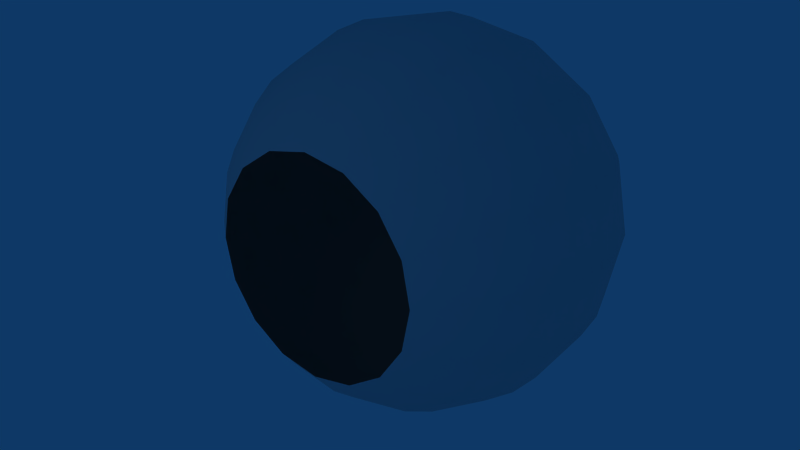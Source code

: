 # Source: v4_eye.blend  (saved by Blender 2.68.0; exported with 4.5.12 LTS)
import bpy
from mathutils import Matrix  # noqa: F401  (used for matrix-valued properties, if any)

bpy.ops.wm.read_factory_settings(use_empty=True)
scene = bpy.context.scene
scene.name = 'Scene'

# ---- collections
col_collection_1 = bpy.data.collections.new('Collection 1'); scene.collection.children.link(col_collection_1)

# ---- materials (node trees are filled in below, after node groups)
mat_eye = bpy.data.materials.new('eye')
mat_eye.alpha_threshold = 0.0
mat_eye.roughness = 0.5
mat_eye.line_color = (0.0, 0.0, 0.0, 1.0)

# ---- material node trees

# ---- world
world_world = bpy.data.worlds.new('World'); scene.world = world_world
world_world.color = (0.05656, 0.2208, 0.4)
world_world.use_sun_shadow = False
world_world.sun_shadow_jitter_overblur = 0.0
world_world.cycles.sampling_method = 'MANUAL'
world_world.cycles.sample_map_resolution = 256

# ---- cameras
cam_camera = bpy.data.cameras.new('Camera')
cam_camera.passepartout_alpha = 0.4095
cam_camera.clip_end = 100.0
cam_camera.lens = 35.0
cam_camera.sensor_width = 32.0
cam_camera.sensor_height = 18.0
cam_camera.ortho_scale = 7.314
cam_camera.show_safe_areas = True
cam_camera.dof.focus_distance = 0.0
cam_camera.dof.aperture_fstop = 128.0

# ---- lights
light_spot = bpy.data.lights.new('Spot', 'POINT')
light_spot.transmission_factor = 0.0
light_spot.cutoff_distance = 30.0
light_spot.energy = 100.0
light_spot.shadow_buffer_clip_start = 1.001
light_spot.shadow_soft_size = 1.0
light_spot.shadow_maximum_resolution = 0.006
light_spot.use_absolute_resolution = True
light_spot.cycles.use_multiple_importance_sampling = False

# ---- meshes
me_sphere = bpy.data.meshes.new('Sphere')
me_sphere.from_pydata([(2.222, -1.373e-07, 3.326), (2.828, -1.167e-07, 2.828), (3.696, -6.317e-08, 1.531), (3.923, -3.221e-08, 0.7804), (4.0, -1.246e-14, 3.02e-07), (3.923, 3.22e-08, -0.7804), (3.696, 6.317e-08, -1.531), (3.326, 9.171e-08, -2.222), (2.828, 1.167e-07, -2.828), (2.222, 1.373e-07, -3.326), (1.531, 1.525e-07, -3.696), (0.721, 0.2986, -3.923), (1.414, 0.5858, -3.696), (2.053, 0.8504, -3.326), (2.613, 1.082, -2.828), (3.073, 1.273, -2.222), (3.414, 1.414, -1.531), (3.625, 1.501, -0.7804), (3.696, 1.531, 3.016e-07), (3.625, 1.501, 0.7804), (3.414, 1.414, 1.531), (3.073, 1.273, 2.222), (2.613, 1.082, 2.828), (2.053, 0.8504, 3.326), (1.571, 1.571, 3.326), (2.0, 2.0, 2.828), (2.352, 2.352, 2.222), (2.613, 2.613, 1.531), (2.774, 2.774, 0.7804), (2.828, 2.828, 3.551e-07), (2.774, 2.774, -0.7804), (2.613, 2.613, -1.531), (2.352, 2.352, -2.222), (2.0, 2.0, -2.828), (1.571, 1.571, -3.326), (1.082, 1.082, -3.696), (0.5518, 0.5518, -3.923), (-4.988e-07, -1.039e-06, -4.0), (0.2986, 0.721, -3.923), (0.5858, 1.414, -3.696), (0.8504, 2.053, -3.326), (1.082, 2.613, -2.828), (1.273, 3.073, -2.222), (1.414, 3.414, -1.531), (1.501, 3.625, -0.7804), (1.531, 3.696, 3.909e-07), (1.501, 3.625, 0.7804), (1.414, 3.414, 1.531), (1.273, 3.073, 2.222), (1.082, 2.613, 2.828), (0.8504, 2.053, 3.326), (-2.98e-07, 2.222, 3.326), (-3.576e-07, 2.828, 2.828), (-2.384e-07, 3.326, 2.222), (-4.768e-07, 3.696, 1.531), (-5.96e-07, 3.923, 0.7804), (-5.96e-07, 4.0, 4.035e-07), (-3.576e-07, 3.923, -0.7804), (-5.96e-07, 3.696, -1.531), (-2.384e-07, 3.326, -2.222), (-3.576e-07, 2.828, -2.828), (-1.788e-07, 2.222, -3.326), (-1.788e-07, 1.531, -3.696), (-2.98e-08, 0.7804, -3.923), (-0.2986, 0.721, -3.923), (-0.5858, 1.414, -3.696), (-0.8504, 2.053, -3.326), (-1.082, 2.613, -2.828), (-1.273, 3.073, -2.222), (-1.414, 3.414, -1.531), (-1.501, 3.625, -0.7804), (-1.531, 3.696, 3.909e-07), (-1.501, 3.625, 0.7804), (-1.414, 3.414, 1.531), (-1.273, 3.073, 2.222), (-1.082, 2.613, 2.828), (-0.8504, 2.053, 3.326), (-1.571, 1.571, 3.326), (-2.0, 2.0, 2.828), (-2.352, 2.352, 2.222), (-2.613, 2.613, 1.531), (-2.774, 2.774, 0.7804), (-2.828, 2.828, 3.551e-07), (-2.774, 2.774, -0.7804), (-2.613, 2.613, -1.531), (-2.352, 2.352, -2.222), (-2.0, 2.0, -2.828), (-1.571, 1.571, -3.326), (-1.082, 1.082, -3.696), (-0.5518, 0.5518, -3.923), (-0.721, 0.2986, -3.923), (-1.414, 0.5858, -3.696), (-2.053, 0.8504, -3.326), (-2.613, 1.082, -2.828), (-3.073, 1.273, -2.222), (-3.414, 1.414, -1.531), (-3.625, 1.501, -0.7804), (-3.696, 1.531, 3.016e-07), (-3.625, 1.501, 0.7804), (-3.414, 1.414, 1.531), (-3.073, 1.273, 2.222), (-2.613, 1.082, 2.828), (-2.053, 0.8504, 3.326), (-2.222, -7.333e-07, 3.326), (-2.828, -1.011e-06, 2.828), (-3.326, -4.493e-07, 2.222), (-3.696, -1.017e-06, 1.531), (-3.923, -1.105e-06, 0.7804), (-4.0, -1.431e-06, 2.384e-07), (-3.923, -8.023e-07, -0.7804), (-3.696, -8.905e-07, -1.531), (-3.326, -2.659e-07, -2.222), (-2.828, -7.773e-07, -2.828), (-2.222, -3.396e-07, -3.326), (-1.531, -2.647e-07, -3.696), (-0.7804, 1.321e-07, -3.923), (-0.721, -0.2986, -3.923), (-1.414, -0.5858, -3.696), (-2.053, -0.8504, -3.326), (-2.613, -1.082, -2.828), (-3.073, -1.273, -2.222), (-3.414, -1.414, -1.531), (-3.625, -1.501, -0.7804), (-3.696, -1.531, 1.752e-07), (-3.625, -1.501, 0.7804), (-3.414, -1.414, 1.531), (-3.073, -1.273, 2.222), (-2.613, -1.082, 2.828), (-2.053, -0.8504, 3.326), (-1.571, -1.571, 3.326), (-2.0, -2.0, 2.828), (-2.352, -2.352, 2.222), (-2.613, -2.613, 1.531), (-2.774, -2.774, 0.7804), (-2.828, -2.828, 1.217e-07), (-2.774, -2.774, -0.7804), (-2.613, -2.613, -1.531), (-2.352, -2.352, -2.222), (-2.0, -2.0, -2.828), (-1.571, -1.571, -3.326), (-1.082, -1.082, -3.696), (-0.5518, -0.5518, -3.923), (-0.2986, -0.721, -3.923), (-0.5858, -1.414, -3.696), (-0.8504, -2.053, -3.326), (-1.082, -2.613, -2.828), (-1.273, -3.073, -2.222), (-1.414, -3.414, -1.531), (-1.501, -3.625, -0.7804), (-1.531, -3.696, 8.591e-08), (-1.501, -3.625, 0.7804), (-1.414, -3.414, 1.531), (-1.273, -3.073, 2.222), (-1.082, -2.613, 2.828), (-0.8504, -2.053, 3.326), (7.749e-07, -2.222, 3.326), (1.311e-06, -2.828, 2.828), (7.153e-07, -3.326, 2.222), (1.431e-06, -3.696, 1.531), (1.55e-06, -3.923, 0.7804), (2.027e-06, -4.0, 7.334e-08), (1.073e-06, -3.923, -0.7804), (1.431e-06, -3.696, -1.531), (7.153e-07, -3.326, -2.222), (1.311e-06, -2.828, -2.828), (8.345e-07, -2.222, -3.326), (6.557e-07, -1.531, -3.696), (2.98e-08, -0.7804, -3.923), (0.2986, -0.721, -3.923), (0.5858, -1.414, -3.696), (0.8504, -2.053, -3.326), (1.082, -2.613, -2.828), (1.273, -3.073, -2.222), (1.414, -3.414, -1.531), (1.501, -3.625, -0.7804), (1.531, -3.696, 8.591e-08), (1.501, -3.625, 0.7804), (1.414, -3.414, 1.531), (1.273, -3.073, 2.222), (1.082, -2.613, 2.828), (0.8504, -2.053, 3.326), (1.571, -1.571, 3.326), (2.0, -2.0, 2.828), (2.352, -2.352, 2.222), (2.613, -2.613, 1.531), (2.774, -2.774, 0.7804), (2.828, -2.828, 1.217e-07), (2.774, -2.774, -0.7804), (2.613, -2.613, -1.531), (2.352, -2.352, -2.222), (2.0, -2.0, -2.828), (1.571, -1.571, -3.326), (1.082, -1.082, -3.696), (0.5518, -0.5518, -3.923), (0.721, -0.2986, -3.923), (1.414, -0.5858, -3.696), (2.053, -0.8504, -3.326), (2.613, -1.082, -2.828), (3.073, -1.273, -2.222), (3.414, -1.414, -1.531), (3.625, -1.501, -0.7804), (3.696, -1.531, 1.752e-07), (3.625, -1.501, 0.7804), (3.414, -1.414, 1.531), (3.073, -1.273, 2.222), (2.613, -1.082, 2.828), (2.053, -0.8504, 3.326), (3.326, 1.22e-06, 2.222), (0.7804, 1.917e-07, -3.923)], [], [(37, 11, 208), (208, 11, 12, 10), (10, 12, 13, 9), (9, 13, 14, 8), (8, 14, 15, 7), (7, 15, 16, 6), (6, 16, 17, 5), (5, 17, 18, 4), (4, 18, 19, 3), (3, 19, 20, 2), (2, 20, 21, 207), (207, 21, 22, 1), (1, 22, 23, 0), (22, 25, 24, 23), (21, 26, 25, 22), (20, 27, 26, 21), (19, 28, 27, 20), (18, 29, 28, 19), (17, 30, 29, 18), (16, 31, 30, 17), (15, 32, 31, 16), (14, 33, 32, 15), (13, 34, 33, 14), (12, 35, 34, 13), (11, 36, 35, 12), (37, 36, 11), (37, 38, 36), (36, 38, 39, 35), (35, 39, 40, 34), (34, 40, 41, 33), (33, 41, 42, 32), (32, 42, 43, 31), (31, 43, 44, 30), (30, 44, 45, 29), (29, 45, 46, 28), (28, 46, 47, 27), (27, 47, 48, 26), (26, 48, 49, 25), (25, 49, 50, 24), (49, 52, 51, 50), (48, 53, 52, 49), (47, 54, 53, 48), (46, 55, 54, 47), (45, 56, 55, 46), (44, 57, 56, 45), (43, 58, 57, 44), (42, 59, 58, 43), (41, 60, 59, 42), (40, 61, 60, 41), (39, 62, 61, 40), (38, 63, 62, 39), (37, 63, 38), (37, 64, 63), (63, 64, 65, 62), (62, 65, 66, 61), (61, 66, 67, 60), (60, 67, 68, 59), (59, 68, 69, 58), (58, 69, 70, 57), (57, 70, 71, 56), (56, 71, 72, 55), (55, 72, 73, 54), (54, 73, 74, 53), (53, 74, 75, 52), (52, 75, 76, 51), (75, 78, 77, 76), (74, 79, 78, 75), (73, 80, 79, 74), (72, 81, 80, 73), (71, 82, 81, 72), (70, 83, 82, 71), (69, 84, 83, 70), (68, 85, 84, 69), (67, 86, 85, 68), (66, 87, 86, 67), (65, 88, 87, 66), (64, 89, 88, 65), (37, 89, 64), (37, 90, 89), (89, 90, 91, 88), (88, 91, 92, 87), (87, 92, 93, 86), (86, 93, 94, 85), (85, 94, 95, 84), (84, 95, 96, 83), (83, 96, 97, 82), (82, 97, 98, 81), (81, 98, 99, 80), (80, 99, 100, 79), (79, 100, 101, 78), (78, 101, 102, 77), (101, 104, 103, 102), (100, 105, 104, 101), (99, 106, 105, 100), (98, 107, 106, 99), (97, 108, 107, 98), (96, 109, 108, 97), (95, 110, 109, 96), (94, 111, 110, 95), (93, 112, 111, 94), (92, 113, 112, 93), (91, 114, 113, 92), (90, 115, 114, 91), (37, 115, 90), (37, 116, 115), (115, 116, 117, 114), (114, 117, 118, 113), (113, 118, 119, 112), (112, 119, 120, 111), (111, 120, 121, 110), (110, 121, 122, 109), (109, 122, 123, 108), (108, 123, 124, 107), (107, 124, 125, 106), (106, 125, 126, 105), (105, 126, 127, 104), (104, 127, 128, 103), (127, 130, 129, 128), (126, 131, 130, 127), (125, 132, 131, 126), (124, 133, 132, 125), (123, 134, 133, 124), (122, 135, 134, 123), (121, 136, 135, 122), (120, 137, 136, 121), (119, 138, 137, 120), (118, 139, 138, 119), (117, 140, 139, 118), (116, 141, 140, 117), (37, 141, 116), (37, 142, 141), (141, 142, 143, 140), (140, 143, 144, 139), (139, 144, 145, 138), (138, 145, 146, 137), (137, 146, 147, 136), (136, 147, 148, 135), (135, 148, 149, 134), (134, 149, 150, 133), (133, 150, 151, 132), (132, 151, 152, 131), (131, 152, 153, 130), (130, 153, 154, 129), (153, 156, 155, 154), (152, 157, 156, 153), (151, 158, 157, 152), (150, 159, 158, 151), (149, 160, 159, 150), (148, 161, 160, 149), (147, 162, 161, 148), (146, 163, 162, 147), (145, 164, 163, 146), (144, 165, 164, 145), (143, 166, 165, 144), (142, 167, 166, 143), (37, 167, 142), (37, 168, 167), (167, 168, 169, 166), (166, 169, 170, 165), (165, 170, 171, 164), (164, 171, 172, 163), (163, 172, 173, 162), (162, 173, 174, 161), (161, 174, 175, 160), (160, 175, 176, 159), (159, 176, 177, 158), (158, 177, 178, 157), (157, 178, 179, 156), (156, 179, 180, 155), (179, 182, 181, 180), (178, 183, 182, 179), (177, 184, 183, 178), (176, 185, 184, 177), (175, 186, 185, 176), (174, 187, 186, 175), (173, 188, 187, 174), (172, 189, 188, 173), (171, 190, 189, 172), (170, 191, 190, 171), (169, 192, 191, 170), (168, 193, 192, 169), (37, 193, 168), (37, 194, 193), (193, 194, 195, 192), (192, 195, 196, 191), (191, 196, 197, 190), (190, 197, 198, 189), (189, 198, 199, 188), (188, 199, 200, 187), (187, 200, 201, 186), (186, 201, 202, 185), (185, 202, 203, 184), (184, 203, 204, 183), (183, 204, 205, 182), (182, 205, 206, 181), (205, 1, 0, 206), (204, 207, 1, 205), (203, 2, 207, 204), (202, 3, 2, 203), (201, 4, 3, 202), (200, 5, 4, 201), (199, 6, 5, 200), (198, 7, 6, 199), (197, 8, 7, 198), (196, 9, 8, 197), (195, 10, 9, 196), (194, 208, 10, 195), (37, 208, 194)])
me_sphere.polygons.foreach_set('use_smooth', [True] * 208)
_uv = me_sphere.uv_layers.new(name='UVTex')
_uv.uv.foreach_set('vector', [0.7537, 0.7523, 0.7709, 0.7557, 0.7683, 0.7621, 0.7683, 0.7621, 0.7709, 0.7557, 0.7883, 0.7592, 0.7831, 0.7719, 0.7831, 0.7719, 0.7883, 0.7592, 0.8063, 0.7629, 0.7984, 0.7823, 0.7984, 0.7823, 0.8063, 0.7629, 0.8255, 0.7668, 0.8146, 0.7932, 0.8146, 0.7932, 0.8255, 0.7668, 0.8465, 0.7713, 0.8324, 0.8055, 0.8324, 0.8055, 0.8465, 0.7713, 0.87, 0.7764, 0.852, 0.8187, 0.852, 0.8187, 0.87, 0.7764, 0.897, 0.7824, 0.8746, 0.8346, 0.8746, 0.8346, 0.897, 0.7824, 0.9292, 0.789, 0.9016, 0.8528, 0.3958, 0.6541, 0.4254, 0.7172, 0.3922, 0.7243, 0.3702, 0.6721, 0.3702, 0.6721, 0.3922, 0.7243, 0.3653, 0.7296, 0.3473, 0.6875, 0.3473, 0.6875, 0.3653, 0.7296, 0.3417, 0.7346, 0.3278, 0.7011, 0.3278, 0.7011, 0.3417, 0.7346, 0.3211, 0.7387, 0.3101, 0.7128, 0.3101, 0.7128, 0.3211, 0.7387, 0.3022, 0.7425, 0.294, 0.7235, 0.3211, 0.7387, 0.3217, 0.767, 0.3025, 0.7632, 0.3022, 0.7425, 0.3417, 0.7346, 0.3424, 0.7708, 0.3217, 0.767, 0.3211, 0.7387, 0.3653, 0.7296, 0.3658, 0.7756, 0.3424, 0.7708, 0.3417, 0.7346, 0.3922, 0.7243, 0.3928, 0.7812, 0.3658, 0.7756, 0.3653, 0.7296, 0.4254, 0.7172, 0.425, 0.7878, 0.3928, 0.7812, 0.3922, 0.7243, 0.897, 0.7824, 0.8978, 0.7251, 0.9303, 0.7189, 0.9292, 0.789, 0.87, 0.7764, 0.8704, 0.7299, 0.8978, 0.7251, 0.897, 0.7824, 0.8465, 0.7713, 0.8464, 0.7346, 0.8704, 0.7299, 0.87, 0.7764, 0.8255, 0.7668, 0.8254, 0.7384, 0.8464, 0.7346, 0.8465, 0.7713, 0.8063, 0.7629, 0.8062, 0.742, 0.8254, 0.7384, 0.8255, 0.7668, 0.7883, 0.7592, 0.7882, 0.7455, 0.8062, 0.742, 0.8063, 0.7629, 0.7709, 0.7557, 0.7708, 0.7489, 0.7882, 0.7455, 0.7883, 0.7592, 0.7537, 0.7523, 0.7708, 0.7489, 0.7709, 0.7557, 0.7537, 0.7523, 0.7682, 0.7426, 0.7708, 0.7489, 0.7708, 0.7489, 0.7682, 0.7426, 0.7829, 0.7328, 0.7882, 0.7455, 0.7882, 0.7455, 0.7829, 0.7328, 0.7982, 0.7227, 0.8062, 0.742, 0.8062, 0.742, 0.7982, 0.7227, 0.8146, 0.712, 0.8254, 0.7384, 0.8254, 0.7384, 0.8146, 0.712, 0.8328, 0.7004, 0.8464, 0.7346, 0.8464, 0.7346, 0.8328, 0.7004, 0.8528, 0.6868, 0.8704, 0.7299, 0.8704, 0.7299, 0.8528, 0.6868, 0.8763, 0.6717, 0.8978, 0.7251, 0.8978, 0.7251, 0.8763, 0.6717, 0.9039, 0.6534, 0.9303, 0.7189, 0.425, 0.7878, 0.398, 0.8519, 0.3711, 0.8335, 0.3928, 0.7812, 0.3928, 0.7812, 0.3711, 0.8335, 0.3484, 0.8179, 0.3658, 0.7756, 0.3658, 0.7756, 0.3484, 0.8179, 0.3288, 0.8045, 0.3424, 0.7708, 0.3424, 0.7708, 0.3288, 0.8045, 0.311, 0.7931, 0.3217, 0.767, 0.3217, 0.767, 0.311, 0.7931, 0.2949, 0.7824, 0.3025, 0.7632, 0.311, 0.7931, 0.2911, 0.8131, 0.2803, 0.7969, 0.2949, 0.7824, 0.3288, 0.8045, 0.3032, 0.8305, 0.2911, 0.8131, 0.311, 0.7931, 0.3484, 0.8179, 0.3162, 0.8503, 0.3032, 0.8305, 0.3288, 0.8045, 0.3711, 0.8335, 0.3311, 0.8733, 0.3162, 0.8503, 0.3484, 0.8179, 0.398, 0.8519, 0.3488, 0.9004, 0.3311, 0.8733, 0.3711, 0.8335, 0.8763, 0.6717, 0.8359, 0.6308, 0.8543, 0.6032, 0.9039, 0.6534, 0.8528, 0.6868, 0.82, 0.6537, 0.8359, 0.6308, 0.8763, 0.6717, 0.8328, 0.7004, 0.8068, 0.674, 0.82, 0.6537, 0.8528, 0.6868, 0.8146, 0.712, 0.7944, 0.6917, 0.8068, 0.674, 0.8328, 0.7004, 0.7982, 0.7227, 0.7834, 0.7081, 0.7944, 0.6917, 0.8146, 0.712, 0.7829, 0.7328, 0.7731, 0.7232, 0.7834, 0.7081, 0.7982, 0.7227, 0.7682, 0.7426, 0.7634, 0.7379, 0.7731, 0.7232, 0.7829, 0.7328, 0.7537, 0.7523, 0.7634, 0.7379, 0.7682, 0.7426, 0.7537, 0.7523, 0.7571, 0.7352, 0.7634, 0.7379, 0.7634, 0.7379, 0.7571, 0.7352, 0.7605, 0.7179, 0.7731, 0.7232, 0.7731, 0.7232, 0.7605, 0.7179, 0.7643, 0.7, 0.7834, 0.7081, 0.7834, 0.7081, 0.7643, 0.7, 0.768, 0.6806, 0.7944, 0.6917, 0.7944, 0.6917, 0.768, 0.6806, 0.7726, 0.6596, 0.8068, 0.674, 0.8068, 0.674, 0.7726, 0.6596, 0.777, 0.6358, 0.82, 0.6537, 0.82, 0.6537, 0.777, 0.6358, 0.7829, 0.6085, 0.8359, 0.6308, 0.8359, 0.6308, 0.7829, 0.6085, 0.7892, 0.576, 0.8543, 0.6032, 0.3488, 0.9004, 0.285, 0.9264, 0.279, 0.8947, 0.3311, 0.8733, 0.3311, 0.8733, 0.279, 0.8947, 0.2741, 0.8678, 0.3162, 0.8503, 0.3162, 0.8503, 0.2741, 0.8678, 0.2697, 0.8446, 0.3032, 0.8305, 0.3032, 0.8305, 0.2697, 0.8446, 0.2652, 0.824, 0.2911, 0.8131, 0.2911, 0.8131, 0.2652, 0.824, 0.2615, 0.805, 0.2803, 0.7969, 0.2652, 0.824, 0.2372, 0.824, 0.2411, 0.8052, 0.2615, 0.805, 0.2697, 0.8446, 0.2334, 0.8448, 0.2372, 0.824, 0.2652, 0.824, 0.2741, 0.8678, 0.2286, 0.8679, 0.2334, 0.8448, 0.2697, 0.8446, 0.279, 0.8947, 0.2229, 0.8945, 0.2286, 0.8679, 0.2741, 0.8678, 0.285, 0.9264, 0.2164, 0.9261, 0.2229, 0.8945, 0.279, 0.8947, 0.7829, 0.6085, 0.7254, 0.6084, 0.7188, 0.576, 0.7892, 0.576, 0.777, 0.6358, 0.7305, 0.6358, 0.7254, 0.6084, 0.7829, 0.6085, 0.7726, 0.6596, 0.7355, 0.6595, 0.7305, 0.6358, 0.777, 0.6358, 0.768, 0.6806, 0.7394, 0.6806, 0.7355, 0.6595, 0.7726, 0.6596, 0.7643, 0.7, 0.7434, 0.6999, 0.7394, 0.6806, 0.768, 0.6806, 0.7605, 0.7179, 0.7468, 0.7179, 0.7434, 0.6999, 0.7643, 0.7, 0.7571, 0.7352, 0.7503, 0.7352, 0.7468, 0.7179, 0.7605, 0.7179, 0.7537, 0.7523, 0.7503, 0.7352, 0.7571, 0.7352, 0.7537, 0.7523, 0.744, 0.7378, 0.7503, 0.7352, 0.7503, 0.7352, 0.744, 0.7378, 0.7341, 0.7232, 0.7468, 0.7179, 0.7468, 0.7179, 0.7341, 0.7232, 0.7241, 0.7078, 0.7434, 0.6999, 0.7434, 0.6999, 0.7241, 0.7078, 0.713, 0.6916, 0.7394, 0.6806, 0.7394, 0.6806, 0.713, 0.6916, 0.7013, 0.6735, 0.7355, 0.6595, 0.7355, 0.6595, 0.7013, 0.6735, 0.6876, 0.6537, 0.7305, 0.6358, 0.7305, 0.6358, 0.6876, 0.6537, 0.6724, 0.6304, 0.7254, 0.6084, 0.7254, 0.6084, 0.6724, 0.6304, 0.6539, 0.603, 0.7188, 0.576, 0.2164, 0.9261, 0.1532, 0.8997, 0.1712, 0.873, 0.2229, 0.8945, 0.2229, 0.8945, 0.1712, 0.873, 0.1865, 0.8506, 0.2286, 0.8679, 0.2286, 0.8679, 0.1865, 0.8506, 0.1998, 0.8311, 0.2334, 0.8448, 0.2334, 0.8448, 0.1998, 0.8311, 0.2112, 0.8133, 0.2372, 0.824, 0.2372, 0.824, 0.2112, 0.8133, 0.2222, 0.7975, 0.2411, 0.8052, 0.2112, 0.8133, 0.1913, 0.7935, 0.2076, 0.783, 0.2222, 0.7975, 0.1998, 0.8311, 0.1739, 0.8056, 0.1913, 0.7935, 0.2112, 0.8133, 0.1865, 0.8506, 0.154, 0.8186, 0.1739, 0.8056, 0.1998, 0.8311, 0.1712, 0.873, 0.1317, 0.8336, 0.154, 0.8186, 0.1865, 0.8506, 0.1532, 0.8997, 0.1049, 0.8515, 0.1317, 0.8336, 0.1712, 0.873, 0.6724, 0.6304, 0.6319, 0.6709, 0.6044, 0.6528, 0.6539, 0.603, 0.6876, 0.6537, 0.6549, 0.6866, 0.6319, 0.6709, 0.6724, 0.6304, 0.7013, 0.6735, 0.6751, 0.6997, 0.6549, 0.6866, 0.6876, 0.6537, 0.713, 0.6916, 0.6928, 0.7118, 0.6751, 0.6997, 0.7013, 0.6735, 0.7241, 0.7078, 0.7093, 0.7225, 0.6928, 0.7118, 0.713, 0.6916, 0.7341, 0.7232, 0.7245, 0.7329, 0.7093, 0.7225, 0.7241, 0.7078, 0.744, 0.7378, 0.7392, 0.7426, 0.7245, 0.7329, 0.7341, 0.7232, 0.7537, 0.7523, 0.7392, 0.7426, 0.744, 0.7378, 0.7537, 0.7523, 0.7366, 0.7489, 0.7392, 0.7426, 0.7392, 0.7426, 0.7366, 0.7489, 0.7193, 0.7456, 0.7245, 0.7329, 0.7245, 0.7329, 0.7193, 0.7456, 0.7013, 0.7418, 0.7093, 0.7225, 0.7093, 0.7225, 0.7013, 0.7418, 0.682, 0.7382, 0.6928, 0.7118, 0.6928, 0.7118, 0.682, 0.7382, 0.661, 0.7338, 0.6751, 0.6997, 0.6751, 0.6997, 0.661, 0.7338, 0.6373, 0.7295, 0.6549, 0.6866, 0.6549, 0.6866, 0.6373, 0.7295, 0.6101, 0.7238, 0.6319, 0.6709, 0.6319, 0.6709, 0.6101, 0.7238, 0.5778, 0.7176, 0.6044, 0.6528, 0.1049, 0.8515, 0.07787, 0.7882, 0.1096, 0.7819, 0.1317, 0.8336, 0.1317, 0.8336, 0.1096, 0.7819, 0.1369, 0.7764, 0.154, 0.8186, 0.154, 0.8186, 0.1369, 0.7764, 0.16, 0.772, 0.1739, 0.8056, 0.1739, 0.8056, 0.16, 0.772, 0.1806, 0.7675, 0.1913, 0.7935, 0.1913, 0.7935, 0.1806, 0.7675, 0.1997, 0.7638, 0.2076, 0.783, 0.1806, 0.7675, 0.1803, 0.7394, 0.1993, 0.7431, 0.1997, 0.7638, 0.16, 0.772, 0.1596, 0.7358, 0.1803, 0.7394, 0.1806, 0.7675, 0.1369, 0.7764, 0.1364, 0.731, 0.1596, 0.7358, 0.16, 0.772, 0.1096, 0.7819, 0.1096, 0.7255, 0.1364, 0.731, 0.1369, 0.7764, 0.07787, 0.7882, 0.07778, 0.719, 0.1096, 0.7255, 0.1096, 0.7819, 0.6101, 0.7238, 0.6102, 0.7809, 0.5781, 0.7876, 0.5778, 0.7176, 0.6373, 0.7295, 0.6375, 0.7757, 0.6102, 0.7809, 0.6101, 0.7238, 0.661, 0.7338, 0.661, 0.7707, 0.6375, 0.7757, 0.6373, 0.7295, 0.682, 0.7382, 0.6821, 0.7668, 0.661, 0.7707, 0.661, 0.7338, 0.7013, 0.7418, 0.7012, 0.7627, 0.6821, 0.7668, 0.682, 0.7382, 0.7193, 0.7456, 0.7193, 0.7593, 0.7012, 0.7627, 0.7013, 0.7418, 0.7366, 0.7489, 0.7366, 0.7557, 0.7193, 0.7593, 0.7193, 0.7456, 0.7537, 0.7523, 0.7366, 0.7557, 0.7366, 0.7489, 0.7537, 0.7523, 0.7392, 0.762, 0.7366, 0.7557, 0.7366, 0.7557, 0.7392, 0.762, 0.7246, 0.7719, 0.7193, 0.7593, 0.7193, 0.7593, 0.7246, 0.7719, 0.7092, 0.782, 0.7012, 0.7627, 0.7012, 0.7627, 0.7092, 0.782, 0.693, 0.7931, 0.6821, 0.7668, 0.6821, 0.7668, 0.693, 0.7931, 0.6751, 0.8047, 0.661, 0.7707, 0.661, 0.7707, 0.6751, 0.8047, 0.6553, 0.8184, 0.6375, 0.7757, 0.6375, 0.7757, 0.6553, 0.8184, 0.6321, 0.8335, 0.6102, 0.7809, 0.6102, 0.7809, 0.6321, 0.8335, 0.605, 0.852, 0.5781, 0.7876, 0.07778, 0.719, 0.1042, 0.6554, 0.131, 0.6735, 0.1096, 0.7255, 0.1096, 0.7255, 0.131, 0.6735, 0.1536, 0.6889, 0.1364, 0.731, 0.1364, 0.731, 0.1536, 0.6889, 0.1731, 0.7021, 0.1596, 0.7358, 0.1596, 0.7358, 0.1731, 0.7021, 0.1909, 0.7135, 0.1803, 0.7394, 0.1803, 0.7394, 0.1909, 0.7135, 0.2069, 0.7242, 0.1993, 0.7431, 0.1909, 0.7135, 0.2106, 0.6936, 0.2211, 0.7096, 0.2069, 0.7242, 0.1731, 0.7021, 0.1985, 0.6763, 0.2106, 0.6936, 0.1909, 0.7135, 0.1536, 0.6889, 0.1855, 0.6566, 0.1985, 0.6763, 0.1731, 0.7021, 0.131, 0.6735, 0.1706, 0.6338, 0.1855, 0.6566, 0.1536, 0.6889, 0.1042, 0.6554, 0.1529, 0.6069, 0.1706, 0.6338, 0.131, 0.6735, 0.6321, 0.8335, 0.6724, 0.8738, 0.6545, 0.9011, 0.605, 0.852, 0.6553, 0.8184, 0.688, 0.851, 0.6724, 0.8738, 0.6321, 0.8335, 0.6751, 0.8047, 0.7011, 0.8308, 0.688, 0.851, 0.6553, 0.8184, 0.693, 0.7931, 0.7132, 0.8132, 0.7011, 0.8308, 0.6751, 0.8047, 0.7092, 0.782, 0.7239, 0.7968, 0.7132, 0.8132, 0.693, 0.7931, 0.7246, 0.7719, 0.7343, 0.7816, 0.7239, 0.7968, 0.7092, 0.782, 0.7392, 0.762, 0.744, 0.7669, 0.7343, 0.7816, 0.7246, 0.7719, 0.7537, 0.7523, 0.744, 0.7669, 0.7392, 0.762, 0.7537, 0.7523, 0.7503, 0.7695, 0.744, 0.7669, 0.744, 0.7669, 0.7503, 0.7695, 0.7469, 0.7868, 0.7343, 0.7816, 0.7343, 0.7816, 0.7469, 0.7868, 0.7432, 0.8048, 0.7239, 0.7968, 0.7239, 0.7968, 0.7432, 0.8048, 0.7396, 0.824, 0.7132, 0.8132, 0.7132, 0.8132, 0.7396, 0.824, 0.7351, 0.845, 0.7011, 0.8308, 0.7011, 0.8308, 0.7351, 0.845, 0.7307, 0.8685, 0.688, 0.851, 0.688, 0.851, 0.7307, 0.8685, 0.725, 0.8955, 0.6724, 0.8738, 0.6724, 0.8738, 0.725, 0.8955, 0.7188, 0.9276, 0.6545, 0.9011, 0.1529, 0.6069, 0.2162, 0.5807, 0.2223, 0.6123, 0.1706, 0.6338, 0.1706, 0.6338, 0.2223, 0.6123, 0.2274, 0.639, 0.1855, 0.6566, 0.1855, 0.6566, 0.2274, 0.639, 0.2318, 0.6622, 0.1985, 0.6763, 0.1985, 0.6763, 0.2318, 0.6622, 0.2363, 0.6827, 0.2106, 0.6936, 0.2106, 0.6936, 0.2363, 0.6827, 0.2398, 0.7016, 0.2211, 0.7096, 0.2363, 0.6827, 0.2643, 0.6826, 0.2603, 0.7014, 0.2398, 0.7016, 0.2318, 0.6622, 0.268, 0.6618, 0.2643, 0.6826, 0.2363, 0.6827, 0.2274, 0.639, 0.2727, 0.6388, 0.268, 0.6618, 0.2318, 0.6622, 0.2223, 0.6123, 0.2782, 0.6122, 0.2727, 0.6388, 0.2274, 0.639, 0.2162, 0.5807, 0.2845, 0.5807, 0.2782, 0.6122, 0.2223, 0.6123, 0.725, 0.8955, 0.7817, 0.8956, 0.7882, 0.9276, 0.7188, 0.9276, 0.7307, 0.8685, 0.7768, 0.8685, 0.7817, 0.8956, 0.725, 0.8955, 0.7351, 0.845, 0.7718, 0.8451, 0.7768, 0.8685, 0.7307, 0.8685, 0.7396, 0.824, 0.768, 0.8241, 0.7718, 0.8451, 0.7351, 0.845, 0.7432, 0.8048, 0.764, 0.8049, 0.768, 0.8241, 0.7396, 0.824, 0.7469, 0.7868, 0.7606, 0.7868, 0.764, 0.8049, 0.7432, 0.8048, 0.7503, 0.7695, 0.7571, 0.7695, 0.7606, 0.7868, 0.7469, 0.7868, 0.7537, 0.7523, 0.7571, 0.7695, 0.7503, 0.7695, 0.7537, 0.7523, 0.7634, 0.7669, 0.7571, 0.7695, 0.7571, 0.7695, 0.7634, 0.7669, 0.7733, 0.7815, 0.7606, 0.7868, 0.7606, 0.7868, 0.7733, 0.7815, 0.7834, 0.797, 0.764, 0.8049, 0.764, 0.8049, 0.7834, 0.797, 0.7944, 0.8132, 0.768, 0.8241, 0.768, 0.8241, 0.7944, 0.8132, 0.8059, 0.8313, 0.7718, 0.8451, 0.7718, 0.8451, 0.8059, 0.8313, 0.8193, 0.851, 0.7768, 0.8685, 0.7768, 0.8685, 0.8193, 0.851, 0.8342, 0.8742, 0.7817, 0.8956, 0.7817, 0.8956, 0.8342, 0.8742, 0.8523, 0.9013, 0.7882, 0.9276, 0.2845, 0.5807, 0.3475, 0.6067, 0.3299, 0.6332, 0.2782, 0.6122, 0.2782, 0.6122, 0.3299, 0.6332, 0.3147, 0.6558, 0.2727, 0.6388, 0.2727, 0.6388, 0.3147, 0.6558, 0.3019, 0.6753, 0.268, 0.6618, 0.268, 0.6618, 0.3019, 0.6753, 0.2901, 0.6932, 0.2643, 0.6826, 0.2643, 0.6826, 0.2901, 0.6932, 0.2793, 0.7091, 0.2603, 0.7014, 0.2901, 0.6932, 0.3101, 0.7128, 0.294, 0.7235, 0.2793, 0.7091, 0.3019, 0.6753, 0.3278, 0.7011, 0.3101, 0.7128, 0.2901, 0.6932, 0.3147, 0.6558, 0.3473, 0.6875, 0.3278, 0.7011, 0.3019, 0.6753, 0.3299, 0.6332, 0.3702, 0.6721, 0.3473, 0.6875, 0.3147, 0.6558, 0.3475, 0.6067, 0.3958, 0.6541, 0.3702, 0.6721, 0.3299, 0.6332, 0.8342, 0.8742, 0.8746, 0.8346, 0.9016, 0.8528, 0.8523, 0.9013, 0.8193, 0.851, 0.852, 0.8187, 0.8746, 0.8346, 0.8342, 0.8742, 0.8059, 0.8313, 0.8324, 0.8055, 0.852, 0.8187, 0.8193, 0.851, 0.7944, 0.8132, 0.8146, 0.7932, 0.8324, 0.8055, 0.8059, 0.8313, 0.7834, 0.797, 0.7984, 0.7823, 0.8146, 0.7932, 0.7944, 0.8132, 0.7733, 0.7815, 0.7831, 0.7719, 0.7984, 0.7823, 0.7834, 0.797, 0.7634, 0.7669, 0.7683, 0.7621, 0.7831, 0.7719, 0.7733, 0.7815, 0.7537, 0.7523, 0.7683, 0.7621, 0.7634, 0.7669])
me_sphere.materials.append(mat_eye)
me_sphere.use_remesh_preserve_volume = False
me_sphere.use_remesh_preserve_attributes = False
me_sphere.use_mirror_vertex_groups = False
me_sphere.update()

# ---- objects
ob_sphere = bpy.data.objects.new('Sphere', me_sphere)
ob_lamp = bpy.data.objects.new('Lamp', light_spot)
ob_camera = bpy.data.objects.new('Camera', cam_camera)

# ---- transforms, parenting, visibility, modifiers, constraints
ob_sphere.location = (0.0, 0.0, 4.009)
ob_sphere.rotation_euler = (1.571, -0.0, -0.0)
ob_sphere.lock_rotations_4d = False
ob_sphere.empty_display_type = 'ARROWS'
ob_sphere.lineart.crease_threshold = 0.0
ob_lamp.location = (-0.7632, -12.42, 9.423)
ob_lamp.rotation_euler = (0.6503, 0.05522, 1.866)
ob_lamp.lock_rotations_4d = False
ob_lamp.empty_display_type = 'ARROWS'
ob_lamp.color = (0.0, 0.0, 0.0, 0.0)
ob_lamp.lineart.crease_threshold = 0.0
ob_camera.location = (9.751, -13.09, 11.17)
ob_camera.rotation_euler = (1.142, 8.926e-06, 0.6697)
ob_camera.lock_rotations_4d = False
ob_camera.empty_display_type = 'ARROWS'
ob_camera.color = (0.0, 0.0, 0.0, 0.0)
ob_camera.display_type = 'WIRE'
ob_camera.lineart.crease_threshold = 0.0

# ---- collection membership
col_collection_1.objects.link(ob_sphere)
col_collection_1.objects.link(ob_lamp)
col_collection_1.objects.link(ob_camera)

# ---- scene / render settings (as saved in the file)
scene.camera = ob_camera
scene.frame_start = 1; scene.frame_end = 250; scene.frame_set(1)
scene.render.engine = 'BLENDER_EEVEE_NEXT'
scene.render.image_settings.compression = 90
scene.render.resolution_x = 1280
scene.render.resolution_y = 720
scene.render.pixel_aspect_x = 100.0
scene.render.pixel_aspect_y = 100.0
scene.render.dither_intensity = 0.0
scene.render.use_compositing = False
scene.render.use_sequencer = False
scene.render.bake_margin = 2
scene.render.bake_bias = 0.0
scene.render.use_stamp_time = False
scene.render.use_stamp_date = False
scene.render.use_stamp_frame = False
scene.render.use_stamp_camera = False
scene.render.use_stamp_scene = False
scene.render.use_stamp_filename = False
scene.render.use_stamp_render_time = False
scene.render.stamp_font_size = 0
scene.cycles.use_denoising = False
scene.cycles.samples = 10
scene.cycles.sampling_pattern = 'TABULATED_SOBOL'
scene.cycles.light_sampling_threshold = 0.0
scene.cycles.use_adaptive_sampling = False
scene.cycles.use_light_tree = False
scene.cycles.blur_glossy = 0.0
scene.cycles.volume_bounces = 1
scene.cycles.pixel_filter_type = 'GAUSSIAN'
scene.cycles.sample_clamp_indirect = 0.0
scene.view_settings.view_transform = 'Raw'
bpy.context.view_layer.update()
